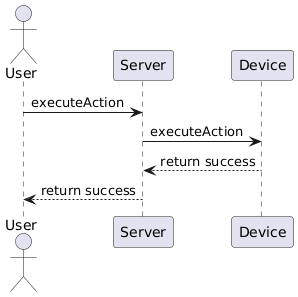

The diagram above was rendered by PlantUML. Its source (embedded in the PNG):
@startuml device_actions

actor User as user
participant Server as server
participant Device as device

user -> server: executeAction
server -> device: executeAction
device --> server: return success
server --> user: return success

@enduml